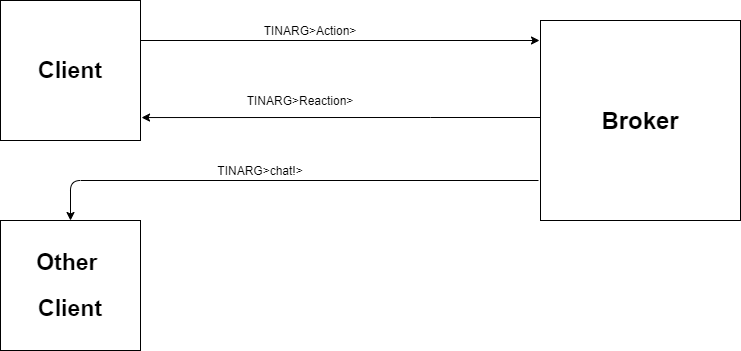

The diagram above was exported from draw.io. Its source (the exported page's mxGraphModel, read from the mxfile embedded in the PNG):
<mxGraphModel dx="1422" dy="745" grid="1" gridSize="10" guides="1" tooltips="1" connect="1" arrows="1" fold="1" page="1" pageScale="1" pageWidth="827" pageHeight="1169" math="0" shadow="0">
  <root>
    <mxCell id="0" />
    <mxCell id="1" parent="0" />
    <mxCell id="I3s4PLydx8wHZAWMIsJM-7" style="edgeStyle=orthogonalEdgeStyle;rounded=0;orthogonalLoop=1;jettySize=auto;html=1;" edge="1" parent="1" source="I3s4PLydx8wHZAWMIsJM-1">
      <mxGeometry relative="1" as="geometry">
        <mxPoint x="559" y="100" as="targetPoint" />
        <Array as="points">
          <mxPoint x="559" y="100" />
        </Array>
      </mxGeometry>
    </mxCell>
    <mxCell id="I3s4PLydx8wHZAWMIsJM-1" value="&lt;h2 style=&quot;font-size: 23px&quot;&gt;Client&lt;/h2&gt;" style="whiteSpace=wrap;html=1;aspect=fixed;" vertex="1" parent="1">
      <mxGeometry x="20" y="60" width="140" height="140" as="geometry" />
    </mxCell>
    <mxCell id="I3s4PLydx8wHZAWMIsJM-10" style="edgeStyle=orthogonalEdgeStyle;rounded=0;orthogonalLoop=1;jettySize=auto;html=1;entryX=1.013;entryY=0.338;entryDx=0;entryDy=0;entryPerimeter=0;" edge="1" parent="1" source="I3s4PLydx8wHZAWMIsJM-2">
      <mxGeometry relative="1" as="geometry">
        <mxPoint x="161.03999999999996" y="177.03999999999996" as="targetPoint" />
        <Array as="points">
          <mxPoint x="450" y="177" />
          <mxPoint x="450" y="177" />
        </Array>
      </mxGeometry>
    </mxCell>
    <mxCell id="I3s4PLydx8wHZAWMIsJM-2" value="&lt;h2 style=&quot;font-size: 24px&quot;&gt;Broker&lt;/h2&gt;" style="whiteSpace=wrap;html=1;aspect=fixed;" vertex="1" parent="1">
      <mxGeometry x="560" y="80" width="200" height="200" as="geometry" />
    </mxCell>
    <mxCell id="I3s4PLydx8wHZAWMIsJM-11" value="" style="endArrow=classic;html=1;exitX=-0.01;exitY=0.8;exitDx=0;exitDy=0;exitPerimeter=0;" edge="1" parent="1" source="I3s4PLydx8wHZAWMIsJM-2">
      <mxGeometry width="50" height="50" relative="1" as="geometry">
        <mxPoint x="390" y="430" as="sourcePoint" />
        <mxPoint x="90" y="280" as="targetPoint" />
        <Array as="points">
          <mxPoint x="90" y="240" />
        </Array>
      </mxGeometry>
    </mxCell>
    <mxCell id="I3s4PLydx8wHZAWMIsJM-12" value="TINARG&amp;gt;Action&amp;gt;" style="text;html=1;strokeColor=none;fillColor=none;align=center;verticalAlign=middle;whiteSpace=wrap;rounded=0;" vertex="1" parent="1">
      <mxGeometry x="310" y="80" width="40" height="20" as="geometry" />
    </mxCell>
    <mxCell id="I3s4PLydx8wHZAWMIsJM-14" value="TINARG&amp;gt;Reaction&amp;gt;" style="text;html=1;strokeColor=none;fillColor=none;align=center;verticalAlign=middle;whiteSpace=wrap;rounded=0;" vertex="1" parent="1">
      <mxGeometry x="300" y="150" width="40" height="20" as="geometry" />
    </mxCell>
    <mxCell id="I3s4PLydx8wHZAWMIsJM-15" value="TINARG&amp;gt;chat!&amp;gt;" style="text;html=1;strokeColor=none;fillColor=none;align=center;verticalAlign=middle;whiteSpace=wrap;rounded=0;" vertex="1" parent="1">
      <mxGeometry x="260" y="220" width="40" height="20" as="geometry" />
    </mxCell>
    <mxCell id="I3s4PLydx8wHZAWMIsJM-16" value="&lt;h2 style=&quot;font-size: 23px&quot;&gt;Other&amp;nbsp;&lt;/h2&gt;&lt;h2 style=&quot;font-size: 23px&quot;&gt;Client&lt;/h2&gt;" style="rounded=0;whiteSpace=wrap;html=1;" vertex="1" parent="1">
      <mxGeometry x="20" y="280" width="140" height="130" as="geometry" />
    </mxCell>
  </root>
</mxGraphModel>